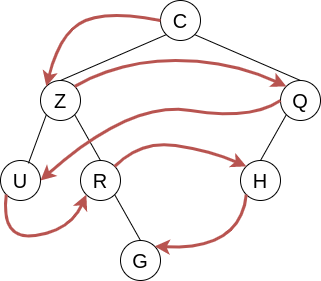

The diagram above was exported from draw.io. Its source (the exported page's mxGraphModel, read from the mxfile embedded in the PNG):
<mxGraphModel dx="1102" dy="855" grid="1" gridSize="10" guides="1" tooltips="1" connect="1" arrows="1" fold="1" page="1" pageScale="1" pageWidth="1169" pageHeight="827" math="0" shadow="0">
  <root>
    <mxCell id="0" />
    <mxCell id="1" parent="0" />
    <mxCell id="DRbmc5h68qz8AY9gu2UF-1" value="&lt;font style=&quot;font-size: 20px;&quot;&gt;C&lt;/font&gt;" style="ellipse;whiteSpace=wrap;html=1;" parent="1" vertex="1">
      <mxGeometry x="400" y="40" width="40" height="40" as="geometry" />
    </mxCell>
    <mxCell id="DRbmc5h68qz8AY9gu2UF-3" value="&lt;font style=&quot;font-size: 20px;&quot;&gt;Z&lt;/font&gt;" style="ellipse;whiteSpace=wrap;html=1;" parent="1" vertex="1">
      <mxGeometry x="280" y="120" width="40" height="40" as="geometry" />
    </mxCell>
    <mxCell id="DRbmc5h68qz8AY9gu2UF-4" value="&lt;font style=&quot;font-size: 20px;&quot;&gt;U&lt;/font&gt;" style="ellipse;whiteSpace=wrap;html=1;" parent="1" vertex="1">
      <mxGeometry x="240" y="200" width="40" height="40" as="geometry" />
    </mxCell>
    <mxCell id="DRbmc5h68qz8AY9gu2UF-6" value="&lt;font style=&quot;font-size: 20px;&quot;&gt;Q&lt;/font&gt;" style="ellipse;whiteSpace=wrap;html=1;" parent="1" vertex="1">
      <mxGeometry x="520" y="120" width="40" height="40" as="geometry" />
    </mxCell>
    <mxCell id="DRbmc5h68qz8AY9gu2UF-7" value="&lt;font style=&quot;font-size: 20px;&quot;&gt;R&lt;br&gt;&lt;/font&gt;" style="ellipse;whiteSpace=wrap;html=1;" parent="1" vertex="1">
      <mxGeometry x="320" y="200" width="40" height="40" as="geometry" />
    </mxCell>
    <mxCell id="DRbmc5h68qz8AY9gu2UF-8" value="&lt;font style=&quot;font-size: 20px;&quot;&gt;G&lt;/font&gt;" style="ellipse;whiteSpace=wrap;html=1;" parent="1" vertex="1">
      <mxGeometry x="360" y="280" width="40" height="40" as="geometry" />
    </mxCell>
    <mxCell id="DRbmc5h68qz8AY9gu2UF-9" value="" style="endArrow=none;html=1;rounded=0;fontSize=20;entryX=0;entryY=1;entryDx=0;entryDy=0;exitX=0.5;exitY=0;exitDx=0;exitDy=0;" parent="1" source="DRbmc5h68qz8AY9gu2UF-3" target="DRbmc5h68qz8AY9gu2UF-1" edge="1">
      <mxGeometry width="50" height="50" relative="1" as="geometry">
        <mxPoint x="410" y="320" as="sourcePoint" />
        <mxPoint x="460" y="270" as="targetPoint" />
      </mxGeometry>
    </mxCell>
    <mxCell id="DRbmc5h68qz8AY9gu2UF-11" value="" style="endArrow=none;html=1;rounded=0;fontSize=20;entryX=1;entryY=1;entryDx=0;entryDy=0;exitX=0.5;exitY=0;exitDx=0;exitDy=0;" parent="1" source="DRbmc5h68qz8AY9gu2UF-6" target="DRbmc5h68qz8AY9gu2UF-1" edge="1">
      <mxGeometry width="50" height="50" relative="1" as="geometry">
        <mxPoint x="410" y="320" as="sourcePoint" />
        <mxPoint x="460" y="270" as="targetPoint" />
      </mxGeometry>
    </mxCell>
    <mxCell id="DRbmc5h68qz8AY9gu2UF-12" value="" style="endArrow=none;html=1;rounded=0;fontSize=20;entryX=0;entryY=1;entryDx=0;entryDy=0;exitX=0.698;exitY=0.071;exitDx=0;exitDy=0;exitPerimeter=0;" parent="1" source="DRbmc5h68qz8AY9gu2UF-4" target="DRbmc5h68qz8AY9gu2UF-3" edge="1">
      <mxGeometry width="50" height="50" relative="1" as="geometry">
        <mxPoint x="410" y="320" as="sourcePoint" />
        <mxPoint x="460" y="270" as="targetPoint" />
      </mxGeometry>
    </mxCell>
    <mxCell id="DRbmc5h68qz8AY9gu2UF-13" value="" style="endArrow=none;html=1;rounded=0;fontSize=20;entryX=1;entryY=1;entryDx=0;entryDy=0;exitX=0.5;exitY=0;exitDx=0;exitDy=0;" parent="1" source="DRbmc5h68qz8AY9gu2UF-7" target="DRbmc5h68qz8AY9gu2UF-3" edge="1">
      <mxGeometry width="50" height="50" relative="1" as="geometry">
        <mxPoint x="410" y="320" as="sourcePoint" />
        <mxPoint x="460" y="270" as="targetPoint" />
      </mxGeometry>
    </mxCell>
    <mxCell id="DRbmc5h68qz8AY9gu2UF-14" value="" style="endArrow=none;html=1;rounded=0;fontSize=20;entryX=1;entryY=1;entryDx=0;entryDy=0;exitX=0.5;exitY=0;exitDx=0;exitDy=0;" parent="1" source="DRbmc5h68qz8AY9gu2UF-8" target="DRbmc5h68qz8AY9gu2UF-7" edge="1">
      <mxGeometry width="50" height="50" relative="1" as="geometry">
        <mxPoint x="410" y="320" as="sourcePoint" />
        <mxPoint x="460" y="270" as="targetPoint" />
      </mxGeometry>
    </mxCell>
    <mxCell id="DRbmc5h68qz8AY9gu2UF-29" value="&lt;font style=&quot;font-size: 20px;&quot;&gt;H&lt;/font&gt;" style="ellipse;whiteSpace=wrap;html=1;" parent="1" vertex="1">
      <mxGeometry x="480" y="200" width="40" height="40" as="geometry" />
    </mxCell>
    <mxCell id="DRbmc5h68qz8AY9gu2UF-30" value="" style="endArrow=none;html=1;rounded=0;fontSize=20;entryX=0;entryY=1;entryDx=0;entryDy=0;exitX=0.5;exitY=0;exitDx=0;exitDy=0;" parent="1" source="DRbmc5h68qz8AY9gu2UF-29" target="DRbmc5h68qz8AY9gu2UF-6" edge="1">
      <mxGeometry width="50" height="50" relative="1" as="geometry">
        <mxPoint x="500.0000000000001" y="212.84000000000003" as="sourcePoint" />
        <mxPoint x="517.937864376269" y="164.14213562373106" as="targetPoint" />
      </mxGeometry>
    </mxCell>
    <mxCell id="FgL6Wo1G1c4bxJek2CPw-1" value="" style="curved=1;endArrow=classic;html=1;rounded=0;fillColor=#f8cecc;strokeColor=#b85450;strokeWidth=3;exitX=0;exitY=1;exitDx=0;exitDy=0;entryX=0;entryY=1;entryDx=0;entryDy=0;" edge="1" parent="1" source="DRbmc5h68qz8AY9gu2UF-4" target="DRbmc5h68qz8AY9gu2UF-7">
      <mxGeometry width="50" height="50" relative="1" as="geometry">
        <mxPoint x="540" y="460" as="sourcePoint" />
        <mxPoint x="590" y="410" as="targetPoint" />
        <Array as="points">
          <mxPoint x="240" y="280" />
          <mxPoint x="310" y="270" />
        </Array>
      </mxGeometry>
    </mxCell>
    <mxCell id="FgL6Wo1G1c4bxJek2CPw-2" value="" style="curved=1;endArrow=none;html=1;rounded=0;fillColor=#f8cecc;strokeColor=#b85450;strokeWidth=3;exitX=0;exitY=0;exitDx=0;exitDy=0;entryX=1;entryY=0;entryDx=0;entryDy=0;startArrow=classic;startFill=1;endFill=0;startSize=6;" edge="1" parent="1" source="DRbmc5h68qz8AY9gu2UF-29" target="DRbmc5h68qz8AY9gu2UF-7">
      <mxGeometry width="50" height="50" relative="1" as="geometry">
        <mxPoint x="255.85786437626894" y="273.85786437626894" as="sourcePoint" />
        <mxPoint x="370" y="368" as="targetPoint" />
        <Array as="points">
          <mxPoint x="450" y="190" />
          <mxPoint x="380" y="180" />
        </Array>
      </mxGeometry>
    </mxCell>
    <mxCell id="FgL6Wo1G1c4bxJek2CPw-3" value="" style="curved=1;endArrow=none;html=1;rounded=0;fillColor=#f8cecc;strokeColor=#b85450;strokeWidth=3;exitX=0;exitY=0;exitDx=0;exitDy=0;entryX=0;entryY=0.5;entryDx=0;entryDy=0;endFill=0;startArrow=classic;startFill=1;" edge="1" parent="1" source="DRbmc5h68qz8AY9gu2UF-3" target="DRbmc5h68qz8AY9gu2UF-1">
      <mxGeometry width="50" height="50" relative="1" as="geometry">
        <mxPoint x="540" y="340" as="sourcePoint" />
        <mxPoint x="560" y="300" as="targetPoint" />
        <Array as="points">
          <mxPoint x="300" y="70" />
          <mxPoint x="350" y="50" />
        </Array>
      </mxGeometry>
    </mxCell>
    <mxCell id="FgL6Wo1G1c4bxJek2CPw-4" value="" style="curved=1;endArrow=classic;html=1;rounded=0;fillColor=#f8cecc;strokeColor=#b85450;strokeWidth=3;exitX=1;exitY=0;exitDx=0;exitDy=0;entryX=0;entryY=0;entryDx=0;entryDy=0;" edge="1" parent="1" source="DRbmc5h68qz8AY9gu2UF-3" target="DRbmc5h68qz8AY9gu2UF-6">
      <mxGeometry width="50" height="50" relative="1" as="geometry">
        <mxPoint x="422" y="307" as="sourcePoint" />
        <mxPoint x="374.14213562373106" y="225.85786437626894" as="targetPoint" />
        <Array as="points">
          <mxPoint x="360" y="100" />
          <mxPoint x="470" y="100" />
        </Array>
      </mxGeometry>
    </mxCell>
    <mxCell id="FgL6Wo1G1c4bxJek2CPw-5" value="" style="curved=1;endArrow=classic;html=1;rounded=0;fillColor=#f8cecc;strokeColor=#b85450;strokeWidth=3;exitX=0;exitY=0.5;exitDx=0;exitDy=0;entryX=1;entryY=0.5;entryDx=0;entryDy=0;" edge="1" parent="1" source="DRbmc5h68qz8AY9gu2UF-6" target="DRbmc5h68qz8AY9gu2UF-4">
      <mxGeometry width="50" height="50" relative="1" as="geometry">
        <mxPoint x="657.86" y="281.14" as="sourcePoint" />
        <mxPoint x="240" y="200" as="targetPoint" />
        <Array as="points">
          <mxPoint x="490" y="160" />
          <mxPoint x="370" y="140" />
        </Array>
      </mxGeometry>
    </mxCell>
    <mxCell id="FgL6Wo1G1c4bxJek2CPw-6" value="" style="curved=1;endArrow=classic;html=1;rounded=0;fillColor=#f8cecc;strokeColor=#b85450;strokeWidth=3;exitX=0;exitY=1;exitDx=0;exitDy=0;entryX=1;entryY=0;entryDx=0;entryDy=0;" edge="1" parent="1" source="DRbmc5h68qz8AY9gu2UF-29" target="DRbmc5h68qz8AY9gu2UF-8">
      <mxGeometry width="50" height="50" relative="1" as="geometry">
        <mxPoint x="610" y="160" as="sourcePoint" />
        <mxPoint x="650" y="80" as="targetPoint" />
        <Array as="points">
          <mxPoint x="480" y="290" />
        </Array>
      </mxGeometry>
    </mxCell>
  </root>
</mxGraphModel>